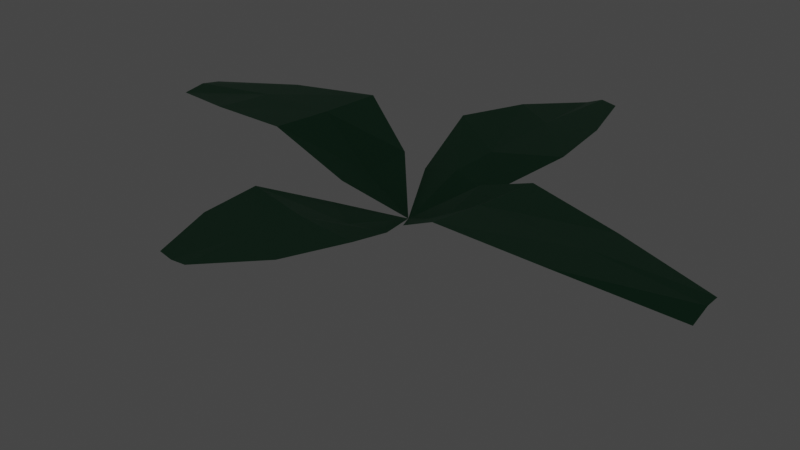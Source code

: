 # Source: VEG_Plant.blend  (saved by Blender 2.80.75; exported with 4.5.12 LTS)
import bpy
from mathutils import Matrix  # noqa: F401  (used for matrix-valued properties, if any)

bpy.ops.wm.read_factory_settings(use_empty=True)
scene = bpy.context.scene
scene.name = 'Scene'

# ---- collections
col_camara___light = bpy.data.collections.new('Camara & Light'); scene.collection.children.link(col_camara___light)

# ---- materials (node trees are filled in below, after node groups)
mat_material_001 = bpy.data.materials.new('Material.001')
mat_material_001.use_transparent_shadow = False

# ---- material node trees
mat_material_001.use_nodes = True; mat_material_001.node_tree.nodes.clear()
_N = mat_material_001.node_tree.nodes; _L = mat_material_001.node_tree.links
n0 = _N.new('ShaderNodeOutputMaterial'); n0.name = 'Material'; n0.location = (300, 300)
n1 = _N.new('ShaderNodeBsdfPrincipled'); n1.name = 'BSDF Principista'; n1.location = (10, 300)
n1.distribution = 'GGX'
n1.subsurface_method = 'BURLEY'
n1.inputs[0].default_value = (0.02966, 0.1706, 0.07889, 1.0)
n1.inputs[3].default_value = 1.45
n1.inputs[27].default_value = (0.0, 0.0, 0.0, 1.0)
n1.inputs[28].default_value = 1.0
_L.new(n1.outputs[0], n0.inputs[0])
n0.is_active_output = True

# ---- world
world_world = bpy.data.worlds.new('World'); scene.world = world_world
world_world.use_nodes = True; world_world.node_tree.nodes.clear()
_N = world_world.node_tree.nodes; _L = world_world.node_tree.links
n0 = _N.new('ShaderNodeOutputWorld'); n0.name = 'World Output'; n0.location = (300, 300)
n1 = _N.new('ShaderNodeBackground'); n1.name = 'Background'; n1.location = (10, 300)
n1.inputs[0].default_value = (0.05088, 0.05088, 0.05088, 1.0)
_L.new(n1.outputs[0], n0.inputs[0])
n0.is_active_output = True
world_world.color = (0.05088, 0.05088, 0.05088)
world_world.use_sun_shadow = False
world_world.sun_shadow_jitter_overblur = 0.0

# ---- cameras
cam_camera = bpy.data.cameras.new('Camera')
cam_camera.clip_end = 100.0
cam_camera.ortho_scale = 7.314

# ---- lights
light_light = bpy.data.lights.new('Light', 'POINT')
light_light.transmission_factor = 0.0
light_light.energy = 1000.0
light_light.shadow_soft_size = 0.1
light_light.shadow_maximum_resolution = 0.006
light_light.use_absolute_resolution = True

# ---- meshes
me_cubo = bpy.data.meshes.new('Cubo')
me_cubo.from_pydata([(0.05516, -0.05375, -0.451), (3.397, -0.1081, -0.1932), (0.5443, 2.324, -0.003668), (3.378, 0.2515, -0.08215), (-2.217, -0.6883, 0.2904), (3.389, 0.09643, -0.09521), (1.032, -0.6944, 0.07747), (1.042, 0.6743, 0.04086), (0.9937, -0.01643, 0.01011), (-3.318, -0.4144, 0.09992), (-3.274, 0.02168, 0.1427), (-3.284, -0.1928, 0.1672), (-1.175, -0.7169, 0.3678), (-1.189, 0.605, 0.3722), (-1.155, -0.08705, 0.3722), (-0.2102, 3.124, -0.08119), (0.2207, 3.094, -0.003071), (-0.01516, 3.15, -0.004191), (-0.7005, 1.511, 0.038), (0.7455, 1.506, -0.0193), (0.03475, 1.188, -0.08781), (-0.1629, -2.763, 0.07484), (0.1696, -2.737, 0.06409), (0.01446, -2.77, 0.06442), (-0.737, -1.333, 0.04861), (0.7088, -1.359, -0.008692), (0.01592, -1.364, -0.008692), (-2.131, -0.106, 0.3121), (-0.5344, -0.07704, -0.1134), (-0.4612, -0.4779, -0.07149), (-0.4441, 0.3706, 0.00412), (0.5039, 0.506, -0.1094), (0.549, -0.03133, -0.2682), (0.5309, -0.5795, -0.1761), (-2.237, 0.3853, 0.2778), (-0.3837, 0.6115, -0.2399), (0.02246, 0.6741, -0.1457), (0.4188, 0.7099, -0.3092), (0.4462, -0.7068, -0.2378), (0.04494, -0.8298, -0.2518), (-0.4393, -0.6366, -0.2436), (0.004731, 2.109, -0.01174), (-0.5294, 2.333, 0.008932), (2.204, -0.5251, 0.0192), (2.168, 0.5475, -0.04908), (2.197, 0.05027, -0.01603), (-0.5605, -2.045, 0.06295), (0.5138, -2.055, -0.005304), (0.0152, -2.063, 0.02765)], [], [(45, 5, 3, 44), (43, 1, 5, 45), (33, 6, 8, 32), (32, 8, 7, 31), (28, 0, 30), (29, 0, 28), (4, 12, 14, 27), (27, 14, 13, 34), (36, 0, 37), (35, 0, 36), (42, 18, 20, 41), (41, 20, 19, 2), (48, 23, 22, 47), (46, 21, 23, 48), (0, 40, 39), (0, 39, 38), (12, 29, 28, 14), (14, 28, 30, 13), (0, 32, 31), (0, 33, 32), (18, 35, 36, 20), (20, 36, 37, 19), (11, 27, 34, 10), (38, 39, 26, 25), (39, 40, 24, 26), (9, 4, 27, 11), (17, 41, 2, 16), (15, 42, 41, 17), (6, 43, 45, 8), (8, 45, 44, 7), (24, 46, 48, 26), (26, 48, 47, 25)])
_uv = me_cubo.uv_layers.new(name='MapaUV')
_uv.uv.foreach_set('vector', [0.1426, 0.631, 0.1653, 0.9822, 0.1371, 0.9857, 0.05214, 0.6436, 0.2466, 0.6085, 0.2023, 0.976, 0.1653, 0.9822, 0.1426, 0.631, 0.2124, 0.1166, 0.2466, 0.2581, 0.1233, 0.2757, 0.1139, 0.1453, 0.1139, 0.1453, 0.1233, 0.2757, 0.0, 0.3193, 0.01603, 0.1547, 0.5934, 0.1728, 0.5761, 0.0, 0.6697, 0.1198, 0.5191, 0.1759, 0.5761, 0.0, 0.5934, 0.1728, 0.5464, 0.6979, 0.5024, 0.3979, 0.614, 0.3541, 0.6471, 0.6379, 0.6471, 0.6379, 0.614, 0.3541, 0.7387, 0.3222, 0.7387, 0.6389, 0.3383, 0.2107, 0.3127, 0.0, 0.4102, 0.1934, 0.2638, 0.2217, 0.3127, 0.0, 0.3383, 0.2107, 0.3128, 0.7261, 0.2662, 0.5019, 0.3628, 0.3575, 0.3976, 0.6241, 0.3976, 0.6241, 0.3628, 0.3575, 0.5024, 0.3984, 0.5024, 0.6475, 0.835, 0.2024, 0.787, 0.008087, 0.8154, 0.0, 0.9199, 0.1499, 0.7387, 0.2705, 0.7574, 0.02954, 0.787, 0.008087, 0.835, 0.2024, 0.9783, 0.7512, 0.8549, 0.6449, 0.9238, 0.5386, 0.9783, 0.7512, 0.9238, 0.5386, 1.0, 0.5283, 0.5024, 0.3979, 0.5191, 0.1759, 0.5934, 0.1728, 0.614, 0.3541, 0.614, 0.3541, 0.5934, 0.1728, 0.6697, 0.1198, 0.7387, 0.3222, 0.1047, 0.0, 0.1139, 0.1453, 0.01603, 0.1547, 0.1047, 0.0, 0.2124, 0.1166, 0.1139, 0.1453, 0.2662, 0.5019, 0.2638, 0.2217, 0.3383, 0.2107, 0.3628, 0.3575, 0.3628, 0.3575, 0.3383, 0.2107, 0.4102, 0.1934, 0.5024, 0.3984, 0.6728, 0.9827, 0.6471, 0.6379, 0.7387, 0.6389, 0.7131, 0.9687, 1.0, 0.5283, 0.9238, 0.5386, 0.8824, 0.3946, 1.0, 0.3197, 0.9238, 0.5386, 0.8549, 0.6449, 0.757, 0.4856, 0.8824, 0.3946, 0.6366, 1.0, 0.5464, 0.6979, 0.6471, 0.6379, 0.6728, 0.9827, 0.4394, 0.9245, 0.3976, 0.6241, 0.5024, 0.6475, 0.4814, 0.9159, 0.4039, 0.9312, 0.3128, 0.7261, 0.3976, 0.6241, 0.4394, 0.9245, 0.2466, 0.2581, 0.2466, 0.6085, 0.1426, 0.631, 0.1233, 0.2757, 0.1233, 0.2757, 0.1426, 0.631, 0.05214, 0.6436, 0.0, 0.3193, 0.757, 0.4856, 0.7387, 0.2705, 0.835, 0.2024, 0.8824, 0.3946, 0.8824, 0.3946, 0.835, 0.2024, 0.9199, 0.1499, 1.0, 0.3197])
me_cubo.materials.append(mat_material_001)
me_cubo.use_remesh_preserve_volume = False
me_cubo.use_remesh_preserve_attributes = False
me_cubo.use_mirror_vertex_groups = False
me_cubo.update()

# ---- objects
ob_leaf = bpy.data.objects.new('Leaf', me_cubo)
ob_light = bpy.data.objects.new('Light', light_light)
ob_camera = bpy.data.objects.new('Camera', cam_camera)

# ---- transforms, parenting, visibility, modifiers, constraints
ob_leaf.location = (0.05067, 0.08009, 0.4812)
ob_leaf.lineart.crease_threshold = 0.0
_vg = ob_leaf.vertex_groups.new(name='Grupo')
ob_light.location = (4.076, 1.005, 5.904)
ob_light.rotation_euler = (0.6503, 0.05522, 1.866)
ob_light.lock_rotations_4d = False
ob_light.empty_display_type = 'ARROWS'
ob_light.color = (0.0, 0.0, 0.0, 0.0)
ob_light.lineart.crease_threshold = 0.0
ob_camera.location = (7.359, -6.926, 4.958)
ob_camera.rotation_euler = (1.109, 0.0, 0.8149)
ob_camera.lock_rotations_4d = False
ob_camera.empty_display_type = 'ARROWS'
ob_camera.color = (0.0, 0.0, 0.0, 0.0)
ob_camera.display_type = 'WIRE'
ob_camera.lineart.crease_threshold = 0.0

# ---- collection membership
scene.collection.objects.link(ob_leaf)
col_camara___light.objects.link(ob_light)
col_camara___light.objects.link(ob_camera)
def _layer_coll(name, lc=None):
    lc = lc or bpy.context.view_layer.layer_collection
    for c in lc.children:
        if c.name == name: return c
        r = _layer_coll(name, c)
        if r: return r
_layer_coll('Camara & Light').exclude = True

# ---- scene / render settings (as saved in the file)
scene.camera = ob_camera
scene.frame_start = 1; scene.frame_end = 250; scene.frame_set(1)
scene.render.engine = 'BLENDER_EEVEE_NEXT'
scene.cycles.use_denoising = False
scene.cycles.samples = 128
scene.cycles.sampling_pattern = 'TABULATED_SOBOL'
scene.cycles.use_adaptive_sampling = False
scene.cycles.use_light_tree = False
scene.view_settings.view_transform = 'Filmic'
bpy.context.view_layer.update()
